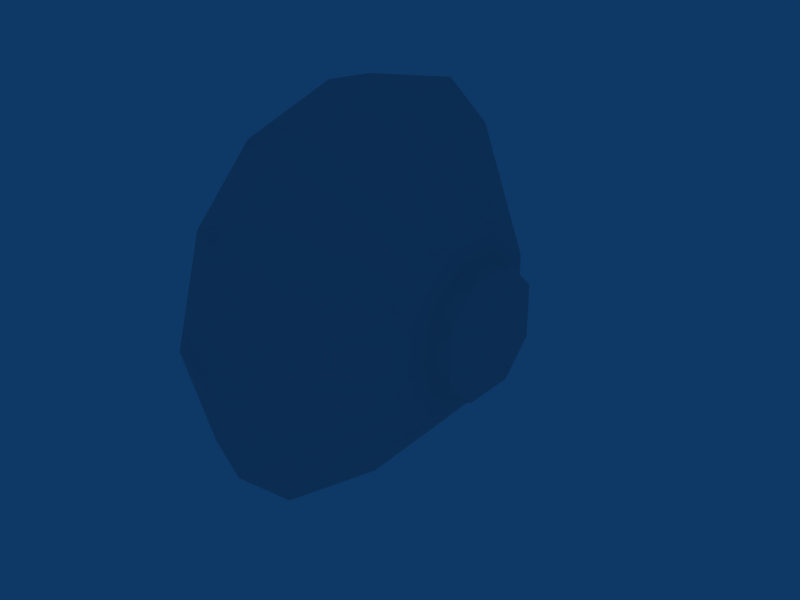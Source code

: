 # Source: FRONT_endloader02.blend  (saved by Blender 2.49.2; exported with 4.5.12 LTS)
import bpy
from mathutils import Matrix  # noqa: F401  (used for matrix-valued properties, if any)

bpy.ops.wm.read_factory_settings(use_empty=True)
scene = bpy.context.scene
scene.name = 'Scene'

# ---- collections
col_collection_2 = bpy.data.collections.new('Collection 2'); scene.collection.children.link(col_collection_2)

# ---- world
world_world = bpy.data.worlds.new('World'); scene.world = world_world
world_world.color = (0.05656, 0.2208, 0.4)
world_world.use_sun_shadow = False
world_world.sun_shadow_jitter_overblur = 0.0
world_world.cycles.sampling_method = 'MANUAL'
world_world.cycles.sample_map_resolution = 256

# ---- meshes
me_cube_004 = bpy.data.meshes.new('Cube.004')
me_cube_004.from_pydata([(2.279, 0.2774, 0.02671), (2.279, 0.2774, -0.2267), (2.279, -0.2774, 0.02671), (2.279, -0.2774, -0.2267), (2.279, -0.1267, 0.1774), (2.279, 0.1267, 0.1774), (2.279, 0.1267, -0.3774), (2.279, -0.1267, -0.3774), (2.299, -4.604e-07, -0.1), (1.972, 0.2737, -0.6992), (1.972, -0.2737, -0.6992), (1.972, -0.2737, 0.4992), (1.972, 0.2737, 0.4992), (1.972, -0.5992, -0.3737), (1.972, -0.5993, 0.1737), (1.972, 0.5992, 0.1737), (1.972, 0.5992, -0.3737), (1.877, 0.378, -0.9275), (1.877, -0.378, -0.9275), (1.877, -0.378, 0.7275), (1.877, 0.378, 0.7275), (1.877, -0.8275, -0.478), (1.877, -0.8275, 0.278), (1.877, 0.8275, 0.278), (1.877, 0.8275, -0.478), (1.972, 0.5992, -0.3737), (1.972, 0.5992, 0.1737), (1.972, -0.5993, 0.1737), (1.972, -0.5992, -0.3737), (1.972, 0.2737, 0.4992), (1.972, -0.2737, 0.4992), (1.972, -0.2737, -0.6992), (1.972, 0.2737, -0.6992), (2.152, 0.57, 0.1604), (2.152, 0.57, -0.3604), (2.152, -0.57, 0.1604), (2.152, -0.57, -0.3604), (2.152, 0.2604, 0.47), (2.152, -0.2604, 0.47), (2.152, 0.2604, -0.67), (2.152, -0.2604, -0.67), (0.3566, 1.025, -1.736), (0.7699, 1.174, -1.857), (0.7699, -1.174, -1.857), (0.3566, -1.025, -1.736), (0.7699, 1.174, 1.657), (0.3566, 1.025, 1.536), (0.3566, -1.025, 1.536), (0.7699, -1.174, 1.657), (0.3566, -1.636, -1.125), (0.7699, -1.757, -1.274), (0.7699, -1.757, 1.074), (0.3566, -1.636, 0.9248), (0.3566, 1.636, 0.9248), (0.7699, 1.757, 1.074), (0.7699, 1.757, -1.274), (0.3566, 1.636, -1.125), (0.8045, 3.34e-07, -2.151), (0.322, 0.0, -2.01), (0.8045, -4.592e-07, 1.951), (0.322, 2.087e-07, 1.81), (0.8045, -2.051, -0.1), (0.8045, 2.051, -0.1), (0.322, -1.91, -0.1), (0.322, 1.91, -0.1), (0.4562, 0.8105, -1.394), (0.4562, -0.8105, -1.394), (0.4562, 0.8105, 1.194), (0.4562, -0.8105, 1.194), (0.4562, -1.294, -0.9105), (0.4562, -1.294, 0.7105), (0.4562, 1.294, 0.7105), (0.4562, 1.294, -0.9105), (0.1755, 0.5524, -0.9819), (0.1755, -0.5524, -0.9819), (0.1755, -0.5524, 0.7819), (0.1755, 0.5524, 0.7819), (0.1755, -0.8819, 0.4524), (0.1755, -0.8819, -0.6524), (0.1755, 0.8819, -0.6524), (0.1755, 0.8819, 0.4524), (-0.03136, 0.2129, -0.4399), (-0.03136, -0.2129, -0.4399), (-0.03136, -0.2129, 0.2399), (-0.03136, 0.2129, 0.2399), (-0.03136, -0.3399, -0.3129), (-0.03136, -0.3399, 0.1129), (-0.03136, 0.3399, -0.3129), (-0.03136, 0.3399, 0.1129), (0.322, 1.91, -0.1), (0.322, -1.91, -0.1), (0.8045, 2.051, -0.1), (0.8045, -2.051, -0.1), (0.322, 2.087e-07, 1.81), (0.8045, -4.592e-07, 1.951), (0.322, 0.0, -2.01), (0.8045, 3.34e-07, -2.151), (2.279, -0.1267, -0.3774), (2.279, 0.1267, -0.3774), (2.279, 0.1267, 0.1774), (2.279, -0.1267, 0.1774), (2.279, -0.2774, -0.2267), (2.279, -0.2774, 0.02671), (2.279, 0.2774, -0.2267), (2.279, 0.2774, 0.02671), (2.152, -0.2604, -0.67), (2.152, 0.2604, -0.67), (2.152, -0.2604, 0.47), (2.152, 0.2604, 0.47), (2.152, -0.57, -0.3604), (2.152, -0.57, 0.1604), (2.152, 0.57, -0.3604), (2.152, 0.57, 0.1604), (1.032, 2.056e-07, -0.1), (-0.03136, 0.3399, 0.1129), (-0.03136, 0.3399, -0.3129), (-0.03136, -0.3399, 0.1129), (-0.03136, -0.3399, -0.3129), (-0.03136, 0.2129, 0.2399), (-0.03136, -0.2129, 0.2399), (-0.03136, -0.2129, -0.4399), (-0.03136, 0.2129, -0.4399), (0.4562, 1.294, -0.9105), (0.4562, 1.294, 0.7105), (0.4562, -1.294, 0.7105), (0.4562, -1.294, -0.9105), (0.4562, -0.8105, 1.194), (0.4562, 0.8105, 1.194), (0.4562, -0.8105, -1.394), (0.4562, 0.8105, -1.394), (1.877, 0.378, -0.9275), (1.877, -0.378, -0.9275), (1.877, -0.378, 0.7275), (1.877, 0.378, 0.7275), (1.877, -0.8275, -0.478), (1.877, -0.8275, 0.278), (1.877, 0.8275, 0.278), (1.877, 0.8275, -0.478), (0.3566, 1.636, -1.125), (0.7699, 1.757, -1.274), (0.7699, 1.757, 1.074), (0.3566, 1.636, 0.9248), (0.3566, -1.636, 0.9248), (0.7699, -1.757, 1.074), (0.7699, -1.757, -1.274), (0.3566, -1.636, -1.125), (0.7699, -1.174, 1.657), (0.3566, -1.025, 1.536), (0.3566, 1.025, 1.536), (0.7699, 1.174, 1.657), (0.3566, -1.025, -1.736), (0.7699, -1.174, -1.857), (0.7699, 1.174, -1.857), (0.3566, 1.025, -1.736)], [], [(1, 0, 8), (2, 3, 8), (5, 4, 8), (7, 6, 8), (0, 5, 8), (4, 2, 8), (3, 7, 8), (6, 1, 8), (17, 24, 16, 9), (21, 18, 10, 13), (19, 22, 14, 11), (23, 20, 12, 15), (18, 17, 9, 10), (20, 19, 11, 12), (22, 21, 13, 14), (24, 23, 15, 16), (25, 26, 33, 34), (27, 28, 36, 35), (29, 30, 38, 37), (31, 32, 39, 40), (26, 29, 37, 33), (30, 27, 35, 38), (28, 31, 40, 36), (32, 25, 34, 39), (41, 56, 55, 42), (49, 44, 43, 50), (53, 46, 45, 54), (47, 52, 51, 48), (58, 41, 42, 57), (57, 43, 44, 58), (48, 59, 60, 47), (59, 45, 46, 60), (52, 63, 61, 51), (63, 49, 50, 61), (56, 64, 62, 55), (64, 53, 54, 62), (65, 66, 74, 73), (68, 67, 76, 75), (69, 70, 77, 78), (71, 72, 79, 80), (66, 69, 78, 74), (70, 68, 75, 77), (67, 71, 80, 76), (72, 65, 73, 79), (73, 74, 82, 81), (75, 76, 84, 83), (78, 77, 86, 85), (80, 79, 87, 88), (74, 78, 85, 82), (77, 75, 83, 86), (76, 80, 88, 84), (79, 73, 81, 87), (89, 138, 122), (141, 89, 123), (89, 122, 123), (90, 142, 124), (145, 90, 125), (90, 124, 125), (93, 148, 127), (147, 93, 126), (93, 127, 126), (95, 150, 128), (153, 95, 129), (95, 128, 129), (96, 152, 130), (151, 96, 131), (96, 130, 131), (94, 146, 132), (149, 94, 133), (94, 132, 133), (92, 144, 134), (143, 92, 135), (92, 134, 135), (91, 140, 136), (139, 91, 137), (91, 136, 137), (106, 111, 103, 98), (109, 105, 97, 101), (107, 110, 102, 100), (112, 108, 99, 104), (105, 106, 98, 97), (108, 107, 100, 99), (110, 109, 101, 102), (111, 112, 104, 103), (115, 121, 113), (118, 114, 113), (116, 119, 113), (120, 117, 113), (114, 115, 113), (117, 116, 113), (119, 118, 113), (121, 120, 113), (138, 153, 129, 122), (148, 141, 123, 127), (142, 147, 126, 124), (150, 145, 125, 128), (131, 134, 144, 151), (135, 132, 146, 143), (133, 136, 140, 149), (137, 130, 152, 139)])
me_cube_004.polygons.foreach_set('use_smooth', [True] * 100)
_uv = me_cube_004.uv_layers.new(name='UVTex')
_uv.uv.foreach_set('vector', [0.5808, 0.8129, 0.5424, 0.591, 0.6189, 0.5168, 0.4136, 0.1496, 0.4494, 0.371, 0.3761, 0.4424, 0.1472, 0.5572, 0.3802, 0.53, 0.4619, 0.5898, 0.8509, 0.3992, 0.6136, 0.4271, 0.5302, 0.3655, 0.4619, 0.5898, 0.5424, 0.591, 0.5808, 0.8129, 0.3761, 0.4424, 0.3802, 0.53, 0.1472, 0.5572, 0.5302, 0.3655, 0.4494, 0.371, 0.4136, 0.1496, 0.6189, 0.5168, 0.6136, 0.4271, 0.8509, 0.3992, 0.6189, 0.5168, 0.6136, 0.4271, 0.8509, 0.3992, 0.8511, 0.5295, 0.5302, 0.3655, 0.4494, 0.371, 0.4136, 0.1496, 0.5467, 0.1488, 0.3761, 0.4424, 0.3802, 0.53, 0.1472, 0.5572, 0.1474, 0.4294, 0.4619, 0.5898, 0.5424, 0.591, 0.5808, 0.8129, 0.4483, 0.8083, 0.8509, 0.3992, 0.6136, 0.4271, 0.5302, 0.3655, 0.5467, 0.1488, 0.1472, 0.5572, 0.3802, 0.53, 0.4619, 0.5898, 0.4483, 0.8083, 0.4136, 0.1496, 0.4494, 0.371, 0.3761, 0.4424, 0.1474, 0.4294, 0.5808, 0.8129, 0.5424, 0.591, 0.6189, 0.5168, 0.8511, 0.5295, 0.5808, 0.8129, 0.5424, 0.591, 0.6189, 0.5168, 0.8511, 0.5295, 0.4136, 0.1496, 0.4494, 0.371, 0.3761, 0.4424, 0.1474, 0.4294, 0.1472, 0.5572, 0.3802, 0.53, 0.4619, 0.5898, 0.4483, 0.8083, 0.8509, 0.3992, 0.6136, 0.4271, 0.5302, 0.3655, 0.5467, 0.1488, 0.4619, 0.5898, 0.5424, 0.591, 0.5808, 0.8129, 0.4483, 0.8083, 0.3761, 0.4424, 0.3802, 0.53, 0.1472, 0.5572, 0.1474, 0.4294, 0.5302, 0.3655, 0.4494, 0.371, 0.4136, 0.1496, 0.5467, 0.1488, 0.6189, 0.5168, 0.6136, 0.4271, 0.8509, 0.3992, 0.8511, 0.5295, 1.0, 0.3147, 1.0, 0.5872, 0.8511, 0.5295, 0.8509, 0.3992, 0.336, 0.001544, 0.6005, 0.0, 0.5467, 0.1488, 0.4136, 0.1496, 0.6575, 0.9634, 0.3915, 0.9556, 0.4483, 0.8083, 0.5808, 0.8129, 0.0, 0.64, 0.001145, 0.3726, 0.1474, 0.4294, 0.1472, 0.5572, 0.8003, 0.1573, 1.0, 0.3147, 0.8509, 0.3992, 0.6988, 0.274, 0.6988, 0.274, 0.5467, 0.1488, 0.6005, 0.0, 0.8003, 0.1573, 0.1472, 0.5572, 0.2978, 0.6828, 0.1958, 0.7978, 0.0, 0.64, 0.2978, 0.6828, 0.4483, 0.8083, 0.3915, 0.9556, 0.1958, 0.7978, 0.001145, 0.3726, 0.1686, 0.1871, 0.2805, 0.2895, 0.1474, 0.4294, 0.1686, 0.1871, 0.336, 0.001544, 0.4136, 0.1496, 0.2805, 0.2895, 1.0, 0.5872, 0.8287, 0.7753, 0.7159, 0.6712, 0.8511, 0.5295, 0.8287, 0.7753, 0.6575, 0.9634, 0.5808, 0.8129, 0.7159, 0.6712, 1.0, 0.3147, 0.8509, 0.3992, 0.5467, 0.1488, 0.6005, 0.0, 0.0, 0.64, 0.1472, 0.5572, 0.4483, 0.8083, 0.3915, 0.9556, 0.1474, 0.4294, 0.001145, 0.3726, 0.336, 0.001544, 0.4136, 0.1496, 0.8511, 0.5295, 1.0, 0.5872, 0.6575, 0.9634, 0.5808, 0.8129, 0.336, 0.001544, 0.6005, 0.0, 0.5467, 0.1488, 0.4136, 0.1496, 0.0, 0.64, 0.001145, 0.3726, 0.1474, 0.4294, 0.1472, 0.5572, 0.6575, 0.9634, 0.3915, 0.9556, 0.4483, 0.8083, 0.5808, 0.8129, 1.0, 0.3147, 1.0, 0.5872, 0.8511, 0.5295, 0.8509, 0.3992, 1.0, 0.3147, 0.8509, 0.3992, 0.5467, 0.1488, 0.6005, 0.0, 0.0, 0.64, 0.1472, 0.5572, 0.4483, 0.8083, 0.3915, 0.9556, 0.1474, 0.4294, 0.001145, 0.3726, 0.336, 0.001544, 0.4136, 0.1496, 0.8511, 0.5295, 1.0, 0.5872, 0.6575, 0.9634, 0.5808, 0.8129, 0.336, 0.001544, 0.6005, 0.0, 0.5467, 0.1488, 0.4136, 0.1496, 0.0, 0.64, 0.001145, 0.3726, 0.1474, 0.4294, 0.1472, 0.5572, 0.6575, 0.9634, 0.3915, 0.9556, 0.4483, 0.8083, 0.5808, 0.8129, 1.0, 0.3147, 1.0, 0.5872, 0.8511, 0.5295, 0.8509, 0.3992, 0.9255, 0.5584, 1.0, 0.5872, 0.6575, 0.9634, 0.8511, 0.5295, 0.9255, 0.5584, 0.5808, 0.8129, 0.9255, 0.5584, 0.6575, 0.9634, 0.5808, 0.8129, 0.07427, 0.401, 0.001145, 0.3726, 0.336, 0.001544, 0.1474, 0.4294, 0.07427, 0.401, 0.4136, 0.1496, 0.07427, 0.401, 0.336, 0.001544, 0.4136, 0.1496, 0.07362, 0.5986, 0.1472, 0.5572, 0.4483, 0.8083, 0.0, 0.64, 0.07362, 0.5986, 0.3915, 0.9556, 0.07362, 0.5986, 0.4483, 0.8083, 0.3915, 0.9556, 0.9255, 0.357, 0.8509, 0.3992, 0.5467, 0.1488, 1.0, 0.3147, 0.9255, 0.357, 0.6005, 0.0, 0.9255, 0.357, 0.5467, 0.1488, 0.6005, 0.0, 0.6988, 0.274, 0.8509, 0.3992, 0.6136, 0.4271, 0.5467, 0.1488, 0.6988, 0.274, 0.5302, 0.3655, 0.6988, 0.274, 0.6136, 0.4271, 0.5302, 0.3655, 0.2978, 0.6828, 0.1472, 0.5572, 0.3802, 0.53, 0.4483, 0.8083, 0.2978, 0.6828, 0.4619, 0.5898, 0.2978, 0.6828, 0.3802, 0.53, 0.4619, 0.5898, 0.2805, 0.2895, 0.4136, 0.1496, 0.4494, 0.371, 0.1474, 0.4294, 0.2805, 0.2895, 0.3761, 0.4424, 0.2805, 0.2895, 0.4494, 0.371, 0.3761, 0.4424, 0.7159, 0.6712, 0.5808, 0.8129, 0.5424, 0.591, 0.8511, 0.5295, 0.7159, 0.6712, 0.6189, 0.5168, 0.7159, 0.6712, 0.5424, 0.591, 0.6189, 0.5168, 0.6189, 0.5168, 0.6136, 0.4271, 0.8509, 0.3992, 0.8511, 0.5295, 0.5302, 0.3655, 0.4494, 0.371, 0.4136, 0.1496, 0.5467, 0.1488, 0.3761, 0.4424, 0.3802, 0.53, 0.1472, 0.5572, 0.1474, 0.4294, 0.4619, 0.5898, 0.5424, 0.591, 0.5808, 0.8129, 0.4483, 0.8083, 0.8509, 0.3992, 0.6136, 0.4271, 0.5302, 0.3655, 0.5467, 0.1488, 0.1472, 0.5572, 0.3802, 0.53, 0.4619, 0.5898, 0.4483, 0.8083, 0.4136, 0.1496, 0.4494, 0.371, 0.3761, 0.4424, 0.1474, 0.4294, 0.5808, 0.8129, 0.5424, 0.591, 0.6189, 0.5168, 0.8511, 0.5295, 1.0, 0.3147, 1.0, 0.5872, 0.8511, 0.5295, 0.6575, 0.9634, 0.3915, 0.9556, 0.4483, 0.8083, 0.0, 0.64, 0.001145, 0.3726, 0.1474, 0.4294, 0.336, 0.001544, 0.6005, 0.0, 0.5467, 0.1488, 0.8511, 0.5295, 1.0, 0.5872, 0.6575, 0.9634, 0.1474, 0.4294, 0.001145, 0.3726, 0.336, 0.001544, 0.0, 0.64, 0.1472, 0.5572, 0.4483, 0.8083, 1.0, 0.3147, 0.8509, 0.3992, 0.5467, 0.1488, 1.0, 0.3147, 1.0, 0.5872, 0.8511, 0.5295, 0.8509, 0.3992, 0.6575, 0.9634, 0.3915, 0.9556, 0.4483, 0.8083, 0.5808, 0.8129, 0.0, 0.64, 0.001145, 0.3726, 0.1474, 0.4294, 0.1472, 0.5572, 0.336, 0.001544, 0.6005, 0.0, 0.5467, 0.1488, 0.4136, 0.1496, 0.5302, 0.3655, 0.4494, 0.371, 0.4136, 0.1496, 0.5467, 0.1488, 0.3761, 0.4424, 0.3802, 0.53, 0.1472, 0.5572, 0.1474, 0.4294, 0.4619, 0.5898, 0.5424, 0.591, 0.5808, 0.8129, 0.4483, 0.8083, 0.6189, 0.5168, 0.6136, 0.4271, 0.8509, 0.3992, 0.8511, 0.5295])
me_cube_004.use_remesh_preserve_volume = False
me_cube_004.use_remesh_preserve_attributes = False
me_cube_004.use_mirror_vertex_groups = False
me_cube_004.update()

# ---- objects
ob_front_endloader02 = bpy.data.objects.new('Front_EndLoader02', me_cube_004)

# ---- transforms, parenting, visibility, modifiers, constraints
ob_front_endloader02.location = (0.0, 0.0, 0.0)
ob_front_endloader02.lock_rotations_4d = False
ob_front_endloader02.empty_display_type = 'ARROWS'
ob_front_endloader02.lineart.crease_threshold = 0.0

# ---- collection membership
col_collection_2.objects.link(ob_front_endloader02)

# ---- scene / render settings (as saved in the file)
scene.frame_start = 1; scene.frame_end = 250; scene.frame_set(1)
scene.render.engine = 'BLENDER_EEVEE_NEXT'
scene.render.image_settings.file_format = 'JPEG'
scene.render.image_settings.color_mode = 'RGB'
scene.render.image_settings.compression = 90
scene.render.resolution_x = 800
scene.render.resolution_y = 600
scene.render.pixel_aspect_x = 100.0
scene.render.pixel_aspect_y = 100.0
scene.render.fps = 25
scene.render.dither_intensity = 0.0
scene.render.use_compositing = False
scene.render.use_sequencer = False
scene.render.bake_margin = 2
scene.render.bake_bias = 0.0
scene.render.use_stamp_time = False
scene.render.use_stamp_date = False
scene.render.use_stamp_frame = False
scene.render.use_stamp_camera = False
scene.render.use_stamp_scene = False
scene.render.use_stamp_filename = False
scene.render.use_stamp_render_time = False
scene.render.stamp_font_size = 0
scene.cycles.use_denoising = False
scene.cycles.samples = 10
scene.cycles.sampling_pattern = 'TABULATED_SOBOL'
scene.cycles.light_sampling_threshold = 0.0
scene.cycles.use_adaptive_sampling = False
scene.cycles.use_light_tree = False
scene.cycles.blur_glossy = 0.0
scene.cycles.volume_bounces = 1
scene.cycles.pixel_filter_type = 'GAUSSIAN'
scene.cycles.sample_clamp_indirect = 0.0
scene.view_settings.view_transform = 'Raw'
bpy.context.view_layer.update()

# ---- added for rendering (the .blend has no active camera): camera
cam_auto = bpy.data.cameras.new('AutoCamera')
cam_auto.lens = 50.0
cam_auto.sensor_width = 36.0
cam_auto.clip_end = 1000.0
ob_auto_camera = bpy.data.objects.new('AutoCamera', cam_auto)
scene.collection.objects.link(ob_auto_camera)
ob_auto_camera.location = (6.91889, -6.94209, 4.52806)
ob_auto_camera.rotation_euler = (1.09748, -7.21219e-08, 0.694738)
scene.camera = ob_auto_camera
bpy.context.view_layer.update()
